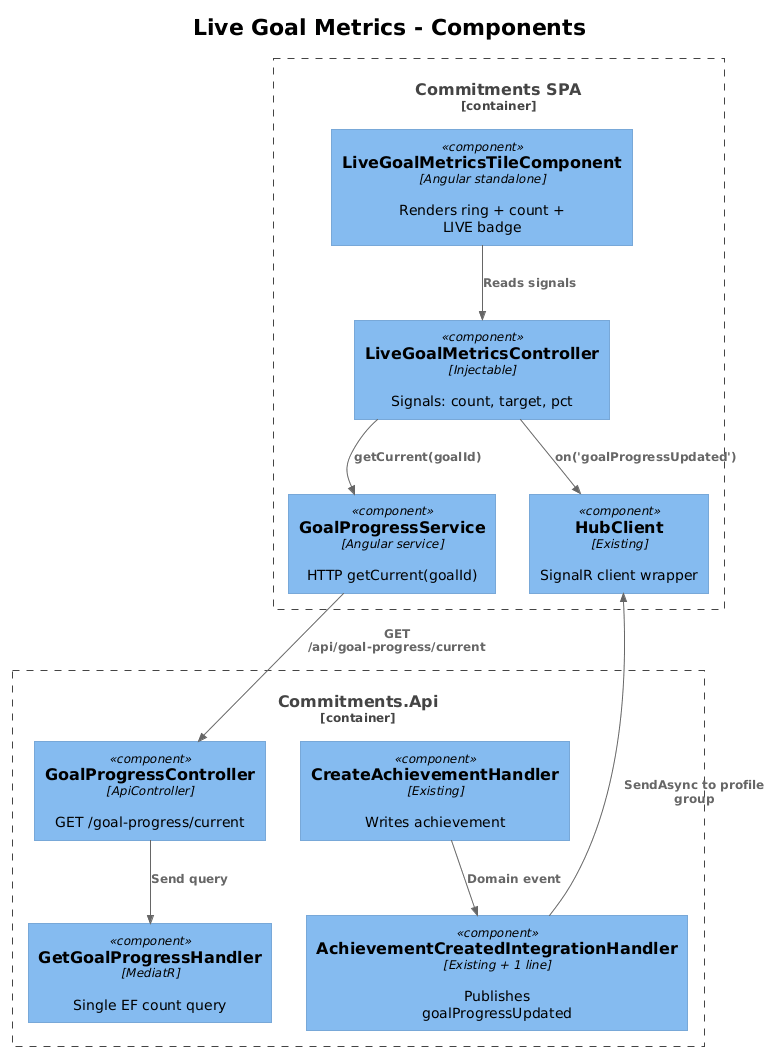

The diagram above was rendered by PlantUML. Its source (embedded in the PNG):
@startuml
!theme plain
!include <C4/C4_Component>

title Live Goal Metrics - Components

Container_Boundary(spa, "Commitments SPA") {
  Component(tile, "LiveGoalMetricsTileComponent", "Angular standalone", "Renders ring + count + LIVE badge")
  Component(ctrl, "LiveGoalMetricsController", "Injectable", "Signals: count, target, pct")
  Component(svc, "GoalProgressService", "Angular service", "HTTP getCurrent(goalId)")
  Component(hub, "HubClient", "Existing", "SignalR client wrapper")
}

Container_Boundary(api, "Commitments.Api") {
  Component(ctl2, "GoalProgressController", "ApiController", "GET /goal-progress/current")
  Component(qh, "GetGoalProgressHandler", "MediatR", "Single EF count query")
  Component(ach, "CreateAchievementHandler", "Existing", "Writes achievement")
  Component(pub, "AchievementCreatedIntegrationHandler", "Existing + 1 line", "Publishes goalProgressUpdated")
}

Rel(tile, ctrl, "Reads signals")
Rel(ctrl, svc, "getCurrent(goalId)")
Rel(ctrl, hub, "on('goalProgressUpdated')")
Rel(svc, ctl2, "GET /api/goal-progress/current")
Rel(ctl2, qh, "Send query")
Rel(ach, pub, "Domain event")
Rel(pub, hub, "SendAsync to profile group")
@enduml